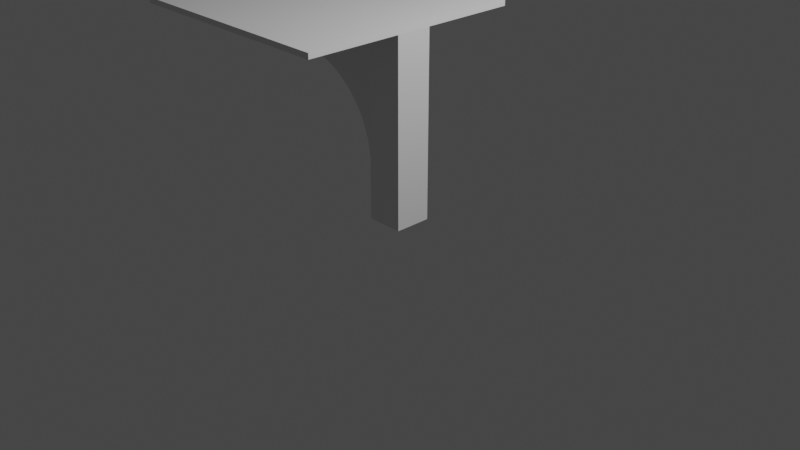 # Source: exteriorbracket.blend  (saved by Blender 3.2.14; exported with 4.5.12 LTS)
import bpy
from mathutils import Matrix  # noqa: F401  (used for matrix-valued properties, if any)

bpy.ops.wm.read_factory_settings(use_empty=True)
scene = bpy.context.scene
scene.name = 'Scene'

# ---- collections
col_collection = bpy.data.collections.new('Collection'); scene.collection.children.link(col_collection)

# ---- materials (node trees are filled in below, after node groups)
mat_material = bpy.data.materials.new('Material')
mat_material.alpha_threshold = 0.0
mat_material.use_transparent_shadow = False
mat_material.line_color = (0.0, 0.0, 0.0, 1.0)
mat_material_002 = bpy.data.materials.new('Material.002')
mat_material_002.alpha_threshold = 0.0
mat_material_002.use_transparent_shadow = False
mat_material_002.line_color = (0.0, 0.0, 0.0, 1.0)

# ---- node groups
ng_auto_smooth = bpy.data.node_groups.new('Auto Smooth', 'GeometryNodeTree')
_s = ng_auto_smooth.interface.new_socket(name='Geometry', in_out='OUTPUT', socket_type='NodeSocketGeometry')
_s = ng_auto_smooth.interface.new_socket(name='Geometry', in_out='INPUT', socket_type='NodeSocketGeometry')
_s = ng_auto_smooth.interface.new_socket(name='Angle', in_out='INPUT', socket_type='NodeSocketFloat')
_s.subtype = 'ANGLE'
_s.min_value = 0.0
_s.max_value = 3.142
ng_auto_smooth.is_modifier = True
_N = ng_auto_smooth.nodes; _L = ng_auto_smooth.links
n0 = _N.new('NodeGroupOutput'); n0.name = 'Group Output'; n0.location = (480, -100)
n1 = _N.new('NodeGroupInput'); n1.name = 'Group Input'; n1.location = (-420, -300)
n2 = _N.new('NodeGroupInput'); n2.name = 'Group Input.001'; n2.location = (-60, -100)
n3 = _N.new('GeometryNodeSetShadeSmooth'); n3.name = 'Set Shade Smooth'; n3.location = (120, -100)
n3.domain = 'EDGE'
n4 = _N.new('GeometryNodeSetShadeSmooth'); n4.name = 'Set Shade Smooth.001'; n4.location = (300, -100)
n5 = _N.new('GeometryNodeInputMeshEdgeAngle'); n5.name = 'Edge Angle'; n5.location = (-420, -220)
n6 = _N.new('GeometryNodeInputEdgeSmooth'); n6.name = 'Is Edge Smooth'; n6.location = (-60, -160)
n7 = _N.new('GeometryNodeInputShadeSmooth'); n7.name = 'Is Face Smooth'; n7.location = (-240, -340)
n8 = _N.new('FunctionNodeBooleanMath'); n8.name = 'Boolean Math'; n8.location = (-60, -220)
n9 = _N.new('FunctionNodeCompare'); n9.name = 'Compare'; n9.location = (-240, -180)
n9.operation = 'LESS_EQUAL'
_L.new(n5.outputs[0], n9.inputs[0])
_L.new(n4.outputs[0], n0.inputs[0])
_L.new(n1.outputs[1], n9.inputs[1])
_L.new(n9.outputs[0], n8.inputs[0])
_L.new(n7.outputs[0], n8.inputs[1])
_L.new(n2.outputs[0], n3.inputs[0])
_L.new(n6.outputs[0], n3.inputs[1])
_L.new(n3.outputs[0], n4.inputs[0])
_L.new(n8.outputs[0], n3.inputs[2])
n0.is_active_output = True

# ---- material node trees
mat_material.use_nodes = True; mat_material.node_tree.nodes.clear()
_N = mat_material.node_tree.nodes; _L = mat_material.node_tree.links
n0 = _N.new('ShaderNodeOutputMaterial'); n0.name = 'Material Output'; n0.location = (300, 300)
n1 = _N.new('ShaderNodeBsdfPrincipled'); n1.name = 'Principled BSDF'; n1.location = (10, 300)
n1.distribution = 'GGX'
n1.subsurface_method = 'RANDOM_WALK_SKIN'
n1.inputs[2].default_value = 0.4
n1.inputs[3].default_value = 1.45
n1.inputs[27].default_value = (0.0, 0.0, 0.0, 1.0)
n1.inputs[28].default_value = 1.0
_L.new(n1.outputs[0], n0.inputs[0])
n0.is_active_output = True
mat_material_002.use_nodes = True; mat_material_002.node_tree.nodes.clear()
_N = mat_material_002.node_tree.nodes; _L = mat_material_002.node_tree.links
n0 = _N.new('ShaderNodeOutputMaterial'); n0.name = 'Material Output'; n0.location = (300, 300)
n1 = _N.new('ShaderNodeBsdfPrincipled'); n1.name = 'Principled BSDF'; n1.location = (10, 300)
n1.distribution = 'GGX'
n1.subsurface_method = 'RANDOM_WALK_SKIN'
n1.inputs[2].default_value = 0.4
n1.inputs[3].default_value = 1.45
n1.inputs[27].default_value = (0.0, 0.0, 0.0, 1.0)
n1.inputs[28].default_value = 1.0
_L.new(n1.outputs[0], n0.inputs[0])
n0.is_active_output = True

# ---- world
world_world = bpy.data.worlds.new('World'); scene.world = world_world
world_world.use_nodes = True; world_world.node_tree.nodes.clear()
_N = world_world.node_tree.nodes; _L = world_world.node_tree.links
n0 = _N.new('ShaderNodeOutputWorld'); n0.name = 'World Output'; n0.location = (300, 300)
n1 = _N.new('ShaderNodeBackground'); n1.name = 'Background'; n1.location = (10, 300)
n1.inputs[0].default_value = (0.05088, 0.05088, 0.05088, 1.0)
_L.new(n1.outputs[0], n0.inputs[0])
n0.is_active_output = True
world_world.color = (0.05088, 0.05088, 0.05088)
world_world.use_sun_shadow = False
world_world.sun_shadow_jitter_overblur = 0.0

# ---- cameras
cam_camera = bpy.data.cameras.new('Camera')
cam_camera.clip_end = 100.0
cam_camera.ortho_scale = 7.314

# ---- lights
light_light = bpy.data.lights.new('Light', 'POINT')
light_light.transmission_factor = 0.0
light_light.energy = 1000.0
light_light.shadow_soft_size = 0.1
light_light.shadow_maximum_resolution = 0.006
light_light.use_absolute_resolution = True

# ---- meshes
me_cube = bpy.data.meshes.new('Cube')
me_cube.from_pydata([(1.0, 1.0, 1.0), (1.0, 1.0, -1.0), (1.0, -1.0, 1.0), (1.0, -1.0, -1.0), (-1.0, 1.0, -1.0), (-1.0, -1.0, -1.0), (-1.0, 1.0, 0.6001), (-1.0, -1.0, 0.6001)], [], [(3, 2, 7, 5), (5, 7, 6, 4), (4, 1, 3, 5), (1, 0, 2, 3), (4, 6, 0, 1), (0, 6, 7), (0, 7, 2)])
_uv = me_cube.uv_layers.new(name='UVMap')
_uv.uv.foreach_set('vector', [0.375, 0.75, 0.625, 0.75, 0.575, 1.0, 0.375, 1.0, 0.375, 0.0, 0.575, 0.0, 0.575, 0.25, 0.375, 0.25, 0.125, 0.5, 0.375, 0.5, 0.375, 0.75, 0.125, 0.75, 0.375, 0.5, 0.625, 0.5, 0.625, 0.75, 0.375, 0.75, 0.375, 0.25, 0.575, 0.25, 0.625, 0.5, 0.375, 0.5, 0.0, 0.0, 0.0, 0.0, 0.0, 0.0, 0.0, 0.0, 0.0, 0.0, 0.0, 0.0])
me_cube.materials.append(mat_material)
me_cube.use_mirror_vertex_groups = False
me_cube.update()
me_cube_002 = bpy.data.meshes.new('Cube.002')
me_cube_002.from_pydata([(1.0, 1.0, 1.0), (1.0, 1.0, -1.0), (1.0, -1.0, 1.0), (1.0, -1.0, -1.0), (-1.0, 1.0, -1.0), (-1.0, -1.0, -1.0), (-1.0, 1.0, 0.6001), (-1.0, -1.0, 0.6001)], [], [(3, 2, 7, 5), (5, 7, 6, 4), (4, 1, 3, 5), (1, 0, 2, 3), (4, 6, 0, 1), (0, 6, 7), (0, 7, 2)])
_uv = me_cube_002.uv_layers.new(name='UVMap')
_uv.uv.foreach_set('vector', [0.375, 0.75, 0.625, 0.75, 0.575, 1.0, 0.375, 1.0, 0.375, 0.0, 0.575, 0.0, 0.575, 0.25, 0.375, 0.25, 0.125, 0.5, 0.375, 0.5, 0.375, 0.75, 0.125, 0.75, 0.375, 0.5, 0.625, 0.5, 0.625, 0.75, 0.375, 0.75, 0.375, 0.25, 0.575, 0.25, 0.625, 0.5, 0.375, 0.5, 0.0, 0.0, 0.0, 0.0, 0.0, 0.0, 0.0, 0.0, 0.0, 0.0, 0.0, 0.0])
me_cube_002.materials.append(mat_material_002)
me_cube_002.use_mirror_vertex_groups = False
me_cube_002.update()
me_cube_003 = bpy.data.meshes.new('Cube.003')
me_cube_003.from_pydata([(-1.0, -1.0, -1.0), (-1.0, -1.0, 1.0), (-1.0, 1.0, -1.0), (-1.0, 1.0, 1.0), (1.0, -1.0, -1.0), (1.0, -1.0, 1.0), (1.0, 1.0, -1.0), (1.0, 1.0, 1.0)], [], [(0, 1, 3, 2), (2, 3, 7, 6), (6, 7, 5, 4), (4, 5, 1, 0), (2, 6, 4, 0), (7, 3, 1, 5)])
_uv = me_cube_003.uv_layers.new(name='UVMap')
_uv.uv.foreach_set('vector', [0.375, 0.0, 0.625, 0.0, 0.625, 0.25, 0.375, 0.25, 0.375, 0.25, 0.625, 0.25, 0.625, 0.5, 0.375, 0.5, 0.375, 0.5, 0.625, 0.5, 0.625, 0.75, 0.375, 0.75, 0.375, 0.75, 0.625, 0.75, 0.625, 1.0, 0.375, 1.0, 0.125, 0.5, 0.375, 0.5, 0.375, 0.75, 0.125, 0.75, 0.625, 0.5, 0.875, 0.5, 0.875, 0.75, 0.625, 0.75])
me_cube_003.update()
me_mesh = bpy.data.meshes.new('Mesh')
me_mesh.from_pydata([(1.03, 0.0, 0.0), (1.03, 0.004349, 0.0), (1.03, 0.008699, 0.0), (1.03, 0.01305, 0.0), (1.03, 0.0174, 0.0), (1.03, 0.02174, 0.0), (1.03, 0.02609, 0.0), (1.03, 0.03044, 0.0), (1.029, 0.03479, 0.0), (1.029, 0.03913, 0.0), (1.029, 0.04348, 0.0), (1.029, 0.04782, 0.0), (1.029, 0.05217, 0.0), (1.028, 0.05651, 0.0), (1.028, 0.06085, 0.0), (1.028, 0.0652, 0.0), (1.028, 0.06954, 0.0), (1.027, 0.07387, 0.0), (1.027, 0.07821, 0.0), (1.027, 0.08255, 0.0), (1.026, 0.08688, 0.0), (1.026, 0.09121, 0.0), (1.026, 0.09555, 0.0), (1.025, 0.09988, 0.0), (1.025, 0.1042, 0.0), (1.024, 0.1085, 0.0), (1.024, 0.1129, 0.0), (1.023, 0.1172, 0.0), (1.023, 0.1215, 0.0), (1.022, 0.1258, 0.0), (1.022, 0.1301, 0.0), (1.021, 0.1344, 0.0), (1.021, 0.1388, 0.0), (1.02, 0.1431, 0.0), (1.019, 0.1474, 0.0), (1.019, 0.1517, 0.0), (1.018, 0.156, 0.0), (1.017, 0.1603, 0.0), (1.017, 0.1646, 0.0), (1.016, 0.1689, 0.0), (1.015, 0.1731, 0.0), (1.015, 0.1774, 0.0), (1.014, 0.1817, 0.0), (1.013, 0.186, 0.0), (1.012, 0.1903, 0.0), (1.011, 0.1945, 0.0), (1.011, 0.1988, 0.0), (1.01, 0.2031, 0.0), (1.009, 0.2073, 0.0), (1.008, 0.2116, 0.0), (1.007, 0.2159, 0.0), (1.006, 0.2201, 0.0), (1.005, 0.2243, 0.0), (1.004, 0.2286, 0.0), (1.003, 0.2328, 0.0), (1.002, 0.2371, 0.0), (1.001, 0.2413, 0.0), (1.0, 0.2455, 0.0), (0.9993, 0.2497, 0.0), (0.9982, 0.254, 0.0), (0.9971, 0.2582, 0.0), (0.996, 0.2624, 0.0), (0.9949, 0.2666, 0.0), (0.9938, 0.2708, 0.0), (0.9926, 0.275, 0.0), (0.9914, 0.2792, 0.0), (0.9903, 0.2833, 0.0), (0.9891, 0.2875, 0.0), (0.9878, 0.2917, 0.0), (0.9866, 0.2959, 0.0), (0.9853, 0.3, 0.0), (0.9841, 0.3042, 0.0), (0.9828, 0.3083, 0.0), (0.9815, 0.3125, 0.0), (0.9801, 0.3166, 0.0), (0.9788, 0.3208, 0.0), (0.9774, 0.3249, 0.0), (0.976, 0.329, 0.0), (0.9746, 0.3331, 0.0), (0.9732, 0.3373, 0.0), (0.9718, 0.3414, 0.0), (0.9703, 0.3455, 0.0), (0.9689, 0.3496, 0.0), (0.9674, 0.3536, 0.0), (0.9659, 0.3577, 0.0), (0.9644, 0.3618, 0.0), (0.9628, 0.3659, 0.0), (0.9613, 0.3699, 0.0), (0.9597, 0.374, 0.0), (0.9581, 0.378, 0.0), (0.9565, 0.3821, 0.0), (0.9549, 0.3861, 0.0), (0.9533, 0.3901, 0.0), (0.9516, 0.3942, 0.0), (0.9499, 0.3982, 0.0), (0.9482, 0.4022, 0.0), (0.9465, 0.4062, 0.0), (0.9448, 0.4102, 0.0), (0.9431, 0.4142, 0.0), (0.9413, 0.4181, 0.0), (0.9395, 0.4221, 0.0), (0.9377, 0.4261, 0.0), (0.9359, 0.43, 0.0), (0.9341, 0.434, 0.0), (0.9323, 0.4379, 0.0), (0.9304, 0.4419, 0.0), (0.9285, 0.4458, 0.0), (0.9266, 0.4497, 0.0), (0.9247, 0.4536, 0.0), (0.9228, 0.4575, 0.0), (0.9209, 0.4614, 0.0), (0.9189, 0.4653, 0.0), (0.9169, 0.4692, 0.0), (0.915, 0.473, 0.0), (0.913, 0.4769, 0.0), (0.9109, 0.4807, 0.0), (0.9089, 0.4846, 0.0), (0.9068, 0.4884, 0.0), (0.9048, 0.4922, 0.0), (0.9027, 0.4961, 0.0), (0.9006, 0.4999, 0.0), (0.8985, 0.5037, 0.0), (0.8963, 0.5074, 0.0), (0.8942, 0.5112, 0.0), (0.892, 0.515, 0.0), (0.8898, 0.5188, 0.0), (0.8876, 0.5225, 0.0), (0.8854, 0.5263, 0.0), (0.8832, 0.53, 0.0), (0.8809, 0.5337, 0.0), (0.8787, 0.5374, 0.0), (0.8764, 0.5411, 0.0), (0.8741, 0.5448, 0.0), (0.8718, 0.5485, 0.0), (0.8695, 0.5522, 0.0), (0.8671, 0.5559, 0.0), (0.8648, 0.5595, 0.0), (0.8624, 0.5632, 0.0), (0.86, 0.5668, 0.0), (0.8576, 0.5704, 0.0), (0.8552, 0.574, 0.0), (0.8528, 0.5776, 0.0), (0.8503, 0.5812, 0.0), (0.8479, 0.5848, 0.0), (0.8454, 0.5884, 0.0), (0.8429, 0.592, 0.0), (0.8404, 0.5955, 0.0), (0.8379, 0.5991, 0.0), (0.8353, 0.6026, 0.0), (0.8328, 0.6061, 0.0), (0.8302, 0.6096, 0.0), (0.8276, 0.6131, 0.0), (0.825, 0.6166, 0.0), (0.8224, 0.6201, 0.0), (0.8198, 0.6236, 0.0), (0.8172, 0.627, 0.0), (0.8145, 0.6305, 0.0), (0.8118, 0.6339, 0.0), (0.8091, 0.6373, 0.0), (0.8064, 0.6407, 0.0), (0.8037, 0.6441, 0.0), (0.801, 0.6475, 0.0), (0.7983, 0.6509, 0.0), (0.7955, 0.6543, 0.0), (0.7927, 0.6576, 0.0), (0.79, 0.661, 0.0), (0.7872, 0.6643, 0.0), (0.7843, 0.6676, 0.0), (0.7815, 0.6709, 0.0), (0.7787, 0.6742, 0.0), (0.7758, 0.6775, 0.0), (0.773, 0.6808, 0.0), (0.7701, 0.684, 0.0), (0.7672, 0.6873, 0.0), (0.7643, 0.6905, 0.0), (0.7614, 0.6937, 0.0), (0.7584, 0.6969, 0.0), (0.7555, 0.7001, 0.0), (0.7525, 0.7033, 0.0), (0.7495, 0.7065, 0.0), (0.7465, 0.7096, 0.0), (0.7435, 0.7128, 0.0), (0.7405, 0.7159, 0.0), (0.7375, 0.719, 0.0), (0.7344, 0.7221, 0.0), (0.7314, 0.7252, 0.0), (0.7283, 0.7283, 0.0), (0.7252, 0.7314, 0.0), (0.7221, 0.7344, 0.0), (0.719, 0.7375, 0.0), (0.7159, 0.7405, 0.0), (0.7128, 0.7435, 0.0), (0.7096, 0.7465, 0.0), (0.7065, 0.7495, 0.0), (0.7033, 0.7525, 0.0), (0.7001, 0.7555, 0.0), (0.6969, 0.7584, 0.0), (0.6937, 0.7614, 0.0), (0.6905, 0.7643, 0.0), (0.6873, 0.7672, 0.0), (0.684, 0.7701, 0.0), (0.6808, 0.773, 0.0), (0.6775, 0.7758, 0.0), (0.6742, 0.7787, 0.0), (0.6709, 0.7815, 0.0), (0.6676, 0.7843, 0.0), (0.6643, 0.7872, 0.0), (0.661, 0.79, 0.0), (0.6576, 0.7927, 0.0), (0.6543, 0.7955, 0.0), (0.6509, 0.7983, 0.0), (0.6475, 0.801, 0.0), (0.6441, 0.8037, 0.0), (0.6407, 0.8064, 0.0), (0.6373, 0.8091, 0.0), (0.6339, 0.8118, 0.0), (0.6305, 0.8145, 0.0), (0.627, 0.8172, 0.0), (0.6236, 0.8198, 0.0), (0.6201, 0.8224, 0.0), (0.6166, 0.825, 0.0), (0.6131, 0.8276, 0.0), (0.6096, 0.8302, 0.0), (0.6061, 0.8328, 0.0), (0.6026, 0.8353, 0.0), (0.5991, 0.8379, 0.0), (0.5955, 0.8404, 0.0), (0.592, 0.8429, 0.0), (0.5884, 0.8454, 0.0), (0.5848, 0.8479, 0.0), (0.5812, 0.8503, 0.0), (0.5777, 0.8528, 0.0), (0.574, 0.8552, 0.0), (0.5704, 0.8576, 0.0), (0.5668, 0.86, 0.0), (0.5632, 0.8624, 0.0), (0.5595, 0.8648, 0.0), (0.5559, 0.8671, 0.0), (0.5522, 0.8695, 0.0), (0.5485, 0.8718, 0.0), (0.5448, 0.8741, 0.0), (0.5411, 0.8764, 0.0), (0.5374, 0.8787, 0.0), (0.5337, 0.8809, 0.0), (0.53, 0.8832, 0.0), (0.5263, 0.8854, 0.0), (0.5225, 0.8876, 0.0), (0.5188, 0.8898, 0.0), (0.515, 0.892, 0.0), (0.5112, 0.8942, 0.0), (0.5074, 0.8963, 0.0), (0.5037, 0.8985, 0.0), (0.4999, 0.9006, 0.0), (0.4961, 0.9027, 0.0), (0.4922, 0.9048, 0.0), (0.4884, 0.9068, 0.0), (0.4846, 0.9089, 0.0), (0.4807, 0.9109, 0.0), (0.4769, 0.913, 0.0), (0.473, 0.915, 0.0), (0.4692, 0.9169, 0.0), (0.4653, 0.9189, 0.0), (0.4614, 0.9209, 0.0), (0.4575, 0.9228, 0.0), (0.4536, 0.9247, 0.0), (0.4497, 0.9266, 0.0), (0.4458, 0.9285, 0.0), (0.4419, 0.9304, 0.0), (0.4379, 0.9323, 0.0), (0.434, 0.9341, 0.0), (0.43, 0.9359, 0.0), (0.4261, 0.9377, 0.0), (0.4221, 0.9395, 0.0), (0.4181, 0.9413, 0.0), (0.4142, 0.9431, 0.0), (0.4102, 0.9448, 0.0), (0.4062, 0.9465, 0.0), (0.4022, 0.9482, 0.0), (0.3982, 0.9499, 0.0), (0.3942, 0.9516, 0.0), (0.3901, 0.9533, 0.0), (0.3861, 0.9549, 0.0), (0.3821, 0.9565, 0.0), (0.378, 0.9581, 0.0), (0.374, 0.9597, 0.0), (0.3699, 0.9613, 0.0), (0.3659, 0.9628, 0.0), (0.3618, 0.9644, 0.0), (0.3577, 0.9659, 0.0), (0.3536, 0.9674, 0.0), (0.3496, 0.9689, 0.0), (0.3455, 0.9703, 0.0), (0.3414, 0.9718, 0.0), (0.3373, 0.9732, 0.0), (0.3331, 0.9746, 0.0), (0.329, 0.976, 0.0), (0.3249, 0.9774, 0.0), (0.3208, 0.9788, 0.0), (0.3166, 0.9801, 0.0), (0.3125, 0.9815, 0.0), (0.3083, 0.9828, 0.0), (0.3042, 0.9841, 0.0), (0.3, 0.9853, 0.0), (0.2959, 0.9866, 0.0), (0.2917, 0.9878, 0.0), (0.2875, 0.9891, 0.0), (0.2833, 0.9903, 0.0), (0.2792, 0.9914, 0.0), (0.275, 0.9926, 0.0), (0.2708, 0.9938, 0.0), (0.2666, 0.9949, 0.0), (0.2624, 0.996, 0.0), (0.2582, 0.9971, 0.0), (0.254, 0.9982, 0.0), (0.2497, 0.9993, 0.0), (0.2455, 1.0, 0.0), (0.2413, 1.001, 0.0), (0.2371, 1.002, 0.0), (0.2328, 1.003, 0.0), (0.2286, 1.004, 0.0), (0.2243, 1.005, 0.0), (0.2201, 1.006, 0.0), (0.2159, 1.007, 0.0), (0.2116, 1.008, 0.0), (0.2073, 1.009, 0.0), (0.2031, 1.01, 0.0), (0.1988, 1.011, 0.0), (0.1945, 1.011, 0.0), (0.1903, 1.012, 0.0), (0.186, 1.013, 0.0), (0.1817, 1.014, 0.0), (0.1774, 1.015, 0.0), (0.1731, 1.015, 0.0), (0.1689, 1.016, 0.0), (0.1646, 1.017, 0.0), (0.1603, 1.017, 0.0), (0.156, 1.018, 0.0), (0.1517, 1.019, 0.0), (0.1474, 1.019, 0.0), (0.1431, 1.02, 0.0), (0.1388, 1.021, 0.0), (0.1344, 1.021, 0.0), (0.1301, 1.022, 0.0), (0.1258, 1.022, 0.0), (0.1215, 1.023, 0.0), (0.1172, 1.023, 0.0), (0.1129, 1.024, 0.0), (0.1085, 1.024, 0.0), (0.1042, 1.025, 0.0), (0.09988, 1.025, 0.0), (0.09555, 1.026, 0.0), (0.09121, 1.026, 0.0), (0.08688, 1.026, 0.0), (0.08255, 1.027, 0.0), (0.07821, 1.027, 0.0), (0.07387, 1.027, 0.0), (0.06954, 1.028, 0.0), (0.0652, 1.028, 0.0), (0.06085, 1.028, 0.0), (0.05651, 1.028, 0.0), (0.05217, 1.029, 0.0), (0.04782, 1.029, 0.0), (0.04348, 1.029, 0.0), (0.03913, 1.029, 0.0), (0.03479, 1.029, 0.0), (0.03044, 1.03, 0.0), (0.02609, 1.03, 0.0), (0.02174, 1.03, 0.0), (0.0174, 1.03, 0.0), (0.01305, 1.03, 0.0), (0.008699, 1.03, 0.0), (0.004349, 1.03, 0.0), (6.307e-17, 1.03, 0.0), (1.03, 3.207e-08, 0.1968), (1.03, 0.004349, 0.1968), (1.03, 0.008699, 0.1968), (1.03, 0.01305, 0.1968), (1.03, 0.0174, 0.1968), (1.03, 0.02174, 0.1968), (1.03, 0.02609, 0.1968), (1.03, 0.03044, 0.1968), (1.029, 0.03479, 0.1968), (1.029, 0.03913, 0.1968), (1.029, 0.04348, 0.1968), (1.029, 0.04782, 0.1968), (1.029, 0.05217, 0.1968), (1.028, 0.05651, 0.1968), (1.028, 0.06085, 0.1968), (1.028, 0.0652, 0.1968), (1.028, 0.06954, 0.1968), (1.027, 0.07387, 0.1968), (1.027, 0.07821, 0.1968), (1.027, 0.08255, 0.1968), (1.026, 0.08688, 0.1968), (1.026, 0.09121, 0.1968), (1.026, 0.09555, 0.1968), (1.025, 0.09988, 0.1968), (1.025, 0.1042, 0.1968), (1.024, 0.1085, 0.1968), (1.024, 0.1129, 0.1968), (1.023, 0.1172, 0.1968), (1.023, 0.1215, 0.1968), (1.022, 0.1258, 0.1968), (1.022, 0.1301, 0.1968), (1.021, 0.1344, 0.1968), (1.021, 0.1388, 0.1968), (1.02, 0.1431, 0.1968), (1.019, 0.1474, 0.1968), (1.019, 0.1517, 0.1968), (1.018, 0.156, 0.1968), (1.017, 0.1603, 0.1968), (1.017, 0.1646, 0.1968), (1.016, 0.1689, 0.1968), (1.015, 0.1731, 0.1968), (1.015, 0.1774, 0.1968), (1.014, 0.1817, 0.1968), (1.013, 0.186, 0.1968), (1.012, 0.1903, 0.1968), (1.011, 0.1945, 0.1968), (1.011, 0.1988, 0.1968), (1.01, 0.2031, 0.1968), (1.009, 0.2073, 0.1968), (1.008, 0.2116, 0.1968), (1.007, 0.2159, 0.1968), (1.006, 0.2201, 0.1968), (1.005, 0.2243, 0.1968), (1.004, 0.2286, 0.1968), (1.003, 0.2328, 0.1968), (1.002, 0.2371, 0.1968), (1.001, 0.2413, 0.1968), (1.0, 0.2455, 0.1968), (0.9993, 0.2497, 0.1968), (0.9982, 0.254, 0.1968), (0.9971, 0.2582, 0.1968), (0.996, 0.2624, 0.1968), (0.9949, 0.2666, 0.1968), (0.9938, 0.2708, 0.1968), (0.9926, 0.275, 0.1968), (0.9914, 0.2792, 0.1968), (0.9903, 0.2833, 0.1968), (0.9891, 0.2875, 0.1968), (0.9878, 0.2917, 0.1968), (0.9866, 0.2959, 0.1968), (0.9853, 0.3, 0.1968), (0.9841, 0.3042, 0.1968), (0.9828, 0.3083, 0.1968), (0.9815, 0.3125, 0.1968), (0.9801, 0.3166, 0.1968), (0.9788, 0.3208, 0.1968), (0.9774, 0.3249, 0.1968), (0.976, 0.329, 0.1968), (0.9746, 0.3331, 0.1968), (0.9732, 0.3373, 0.1968), (0.9718, 0.3414, 0.1968), (0.9703, 0.3455, 0.1968), (0.9689, 0.3496, 0.1968), (0.9674, 0.3536, 0.1968), (0.9659, 0.3577, 0.1968), (0.9644, 0.3618, 0.1968), (0.9628, 0.3659, 0.1968), (0.9613, 0.3699, 0.1968), (0.9597, 0.374, 0.1968), (0.9581, 0.378, 0.1968), (0.9565, 0.3821, 0.1968), (0.9549, 0.3861, 0.1968), (0.9533, 0.3901, 0.1968), (0.9516, 0.3942, 0.1968), (0.9499, 0.3982, 0.1968), (0.9482, 0.4022, 0.1968), (0.9465, 0.4062, 0.1968), (0.9448, 0.4102, 0.1968), (0.9431, 0.4142, 0.1968), (0.9413, 0.4181, 0.1968), (0.9395, 0.4221, 0.1968), (0.9377, 0.4261, 0.1968), (0.9359, 0.43, 0.1968), (0.9341, 0.434, 0.1968), (0.9323, 0.4379, 0.1968), (0.9304, 0.4419, 0.1968), (0.9285, 0.4458, 0.1968), (0.9266, 0.4497, 0.1968), (0.9247, 0.4536, 0.1968), (0.9228, 0.4575, 0.1968), (0.9209, 0.4614, 0.1968), (0.9189, 0.4653, 0.1968), (0.9169, 0.4692, 0.1968), (0.915, 0.473, 0.1968), (0.913, 0.4769, 0.1968), (0.9109, 0.4807, 0.1968), (0.9089, 0.4846, 0.1968), (0.9068, 0.4884, 0.1968), (0.9048, 0.4922, 0.1968), (0.9027, 0.4961, 0.1968), (0.9006, 0.4999, 0.1968), (0.8985, 0.5037, 0.1968), (0.8963, 0.5074, 0.1968), (0.8942, 0.5112, 0.1968), (0.892, 0.515, 0.1968), (0.8898, 0.5188, 0.1968), (0.8876, 0.5225, 0.1968), (0.8854, 0.5263, 0.1968), (0.8832, 0.53, 0.1968), (0.8809, 0.5337, 0.1968), (0.8787, 0.5374, 0.1968), (0.8764, 0.5411, 0.1968), (0.8741, 0.5448, 0.1968), (0.8718, 0.5485, 0.1968), (0.8695, 0.5522, 0.1968), (0.8671, 0.5559, 0.1968), (0.8648, 0.5595, 0.1968), (0.8624, 0.5632, 0.1968), (0.86, 0.5668, 0.1968), (0.8576, 0.5704, 0.1968), (0.8552, 0.574, 0.1968), (0.8528, 0.5776, 0.1968), (0.8503, 0.5812, 0.1968), (0.8479, 0.5848, 0.1968), (0.8454, 0.5884, 0.1968), (0.8429, 0.592, 0.1968), (0.8404, 0.5955, 0.1968), (0.8379, 0.5991, 0.1968), (0.8353, 0.6026, 0.1968), (0.8328, 0.6061, 0.1968), (0.8302, 0.6096, 0.1968), (0.8276, 0.6131, 0.1968), (0.825, 0.6166, 0.1968), (0.8224, 0.6201, 0.1968), (0.8198, 0.6236, 0.1968), (0.8172, 0.627, 0.1968), (0.8145, 0.6305, 0.1968), (0.8118, 0.6339, 0.1968), (0.8091, 0.6373, 0.1968), (0.8064, 0.6407, 0.1968), (0.8037, 0.6441, 0.1968), (0.801, 0.6475, 0.1968), (0.7983, 0.6509, 0.1968), (0.7955, 0.6543, 0.1968), (0.7927, 0.6576, 0.1968), (0.79, 0.661, 0.1968), (0.7872, 0.6643, 0.1968), (0.7843, 0.6676, 0.1968), (0.7815, 0.6709, 0.1968), (0.7787, 0.6742, 0.1968), (0.7758, 0.6775, 0.1968), (0.773, 0.6808, 0.1968), (0.7701, 0.684, 0.1968), (0.7672, 0.6873, 0.1968), (0.7643, 0.6905, 0.1968), (0.7614, 0.6937, 0.1968), (0.7584, 0.6969, 0.1968), (0.7555, 0.7001, 0.1968), (0.7525, 0.7033, 0.1968), (0.7495, 0.7065, 0.1968), (0.7465, 0.7096, 0.1968), (0.7435, 0.7128, 0.1968), (0.7405, 0.7159, 0.1968), (0.7375, 0.719, 0.1968), (0.7344, 0.7221, 0.1968), (0.7314, 0.7252, 0.1968), (0.7283, 0.7283, 0.1968), (0.7252, 0.7314, 0.1968), (0.7221, 0.7344, 0.1968), (0.719, 0.7375, 0.1968), (0.7159, 0.7405, 0.1968), (0.7128, 0.7435, 0.1968), (0.7096, 0.7465, 0.1968), (0.7065, 0.7495, 0.1968), (0.7033, 0.7525, 0.1968), (0.7001, 0.7555, 0.1968), (0.6969, 0.7584, 0.1968), (0.6937, 0.7614, 0.1968), (0.6905, 0.7643, 0.1968), (0.6873, 0.7672, 0.1968), (0.684, 0.7701, 0.1968), (0.6808, 0.773, 0.1968), (0.6775, 0.7758, 0.1968), (0.6742, 0.7787, 0.1968), (0.6709, 0.7815, 0.1968), (0.6676, 0.7843, 0.1968), (0.6643, 0.7872, 0.1968), (0.661, 0.79, 0.1968), (0.6576, 0.7927, 0.1968), (0.6543, 0.7955, 0.1968), (0.6509, 0.7983, 0.1968), (0.6475, 0.801, 0.1968), (0.6441, 0.8037, 0.1968), (0.6407, 0.8064, 0.1968), (0.6373, 0.8091, 0.1968), (0.6339, 0.8118, 0.1968), (0.6305, 0.8145, 0.1968), (0.627, 0.8172, 0.1968), (0.6236, 0.8198, 0.1968), (0.6201, 0.8224, 0.1968), (0.6166, 0.825, 0.1968), (0.6131, 0.8276, 0.1968), (0.6096, 0.8302, 0.1968), (0.6061, 0.8328, 0.1968), (0.6026, 0.8353, 0.1968), (0.5991, 0.8379, 0.1968), (0.5955, 0.8404, 0.1968), (0.592, 0.8429, 0.1968), (0.5884, 0.8454, 0.1968), (0.5848, 0.8479, 0.1968), (0.5812, 0.8503, 0.1968), (0.5777, 0.8528, 0.1968), (0.574, 0.8552, 0.1968), (0.5704, 0.8576, 0.1968), (0.5668, 0.86, 0.1968), (0.5632, 0.8624, 0.1968), (0.5595, 0.8648, 0.1968), (0.5559, 0.8671, 0.1968), (0.5522, 0.8695, 0.1968), (0.5485, 0.8718, 0.1968), (0.5448, 0.8741, 0.1968), (0.5411, 0.8764, 0.1968), (0.5374, 0.8787, 0.1968), (0.5337, 0.8809, 0.1968), (0.53, 0.8832, 0.1968), (0.5263, 0.8854, 0.1968), (0.5225, 0.8876, 0.1968), (0.5188, 0.8898, 0.1968), (0.515, 0.892, 0.1968), (0.5112, 0.8942, 0.1968), (0.5074, 0.8963, 0.1968), (0.5037, 0.8985, 0.1968), (0.4999, 0.9006, 0.1968), (0.4961, 0.9027, 0.1968), (0.4922, 0.9048, 0.1968), (0.4884, 0.9068, 0.1968), (0.4846, 0.9089, 0.1968), (0.4807, 0.9109, 0.1968), (0.4769, 0.913, 0.1968), (0.473, 0.915, 0.1968), (0.4692, 0.9169, 0.1968), (0.4653, 0.9189, 0.1968), (0.4614, 0.9209, 0.1968), (0.4575, 0.9228, 0.1968), (0.4536, 0.9247, 0.1968), (0.4497, 0.9266, 0.1968), (0.4458, 0.9285, 0.1968), (0.4419, 0.9304, 0.1968), (0.4379, 0.9323, 0.1968), (0.434, 0.9341, 0.1968), (0.43, 0.9359, 0.1968), (0.4261, 0.9377, 0.1968), (0.4221, 0.9395, 0.1968), (0.4181, 0.9413, 0.1968), (0.4142, 0.9431, 0.1968), (0.4102, 0.9448, 0.1968), (0.4062, 0.9465, 0.1968), (0.4022, 0.9482, 0.1968), (0.3982, 0.9499, 0.1968), (0.3942, 0.9516, 0.1968), (0.3901, 0.9533, 0.1968), (0.3861, 0.9549, 0.1968), (0.3821, 0.9565, 0.1968), (0.378, 0.9581, 0.1968), (0.374, 0.9597, 0.1968), (0.3699, 0.9613, 0.1968), (0.3659, 0.9628, 0.1968), (0.3618, 0.9644, 0.1968), (0.3577, 0.9659, 0.1968), (0.3536, 0.9674, 0.1968), (0.3496, 0.9689, 0.1968), (0.3455, 0.9703, 0.1968), (0.3414, 0.9718, 0.1968), (0.3373, 0.9732, 0.1968), (0.3331, 0.9746, 0.1968), (0.329, 0.976, 0.1968), (0.3249, 0.9774, 0.1968), (0.3208, 0.9788, 0.1968), (0.3166, 0.9801, 0.1968), (0.3125, 0.9815, 0.1968), (0.3083, 0.9828, 0.1968), (0.3042, 0.9841, 0.1968), (0.3, 0.9853, 0.1968), (0.2959, 0.9866, 0.1968), (0.2917, 0.9878, 0.1968), (0.2875, 0.9891, 0.1968), (0.2833, 0.9903, 0.1968), (0.2792, 0.9914, 0.1968), (0.275, 0.9926, 0.1968), (0.2708, 0.9938, 0.1968), (0.2666, 0.9949, 0.1968), (0.2624, 0.996, 0.1968), (0.2582, 0.9971, 0.1968), (0.254, 0.9982, 0.1968), (0.2497, 0.9993, 0.1968), (0.2455, 1.0, 0.1968), (0.2413, 1.001, 0.1968), (0.2371, 1.002, 0.1968), (0.2328, 1.003, 0.1968), (0.2286, 1.004, 0.1968), (0.2243, 1.005, 0.1968), (0.2201, 1.006, 0.1968), (0.2159, 1.007, 0.1968), (0.2116, 1.008, 0.1968), (0.2073, 1.009, 0.1968), (0.2031, 1.01, 0.1968), (0.1988, 1.011, 0.1968), (0.1945, 1.011, 0.1968), (0.1903, 1.012, 0.1968), (0.186, 1.013, 0.1968), (0.1817, 1.014, 0.1968), (0.1774, 1.015, 0.1968), (0.1731, 1.015, 0.1968), (0.1689, 1.016, 0.1968), (0.1646, 1.017, 0.1968), (0.1603, 1.017, 0.1968), (0.156, 1.018, 0.1968), (0.1517, 1.019, 0.1968), (0.1474, 1.019, 0.1968), (0.1431, 1.02, 0.1968), (0.1388, 1.021, 0.1968), (0.1344, 1.021, 0.1968), (0.1301, 1.022, 0.1968), (0.1258, 1.022, 0.1968), (0.1215, 1.023, 0.1968), (0.1172, 1.023, 0.1968), (0.1129, 1.024, 0.1968), (0.1085, 1.024, 0.1968), (0.1042, 1.025, 0.1968), (0.09988, 1.025, 0.1968), (0.09555, 1.026, 0.1968), (0.09121, 1.026, 0.1968), (0.08688, 1.026, 0.1968), (0.08255, 1.027, 0.1968), (0.07821, 1.027, 0.1968), (0.07387, 1.027, 0.1968), (0.06954, 1.028, 0.1968), (0.0652, 1.028, 0.1968), (0.06085, 1.028, 0.1968), (0.05651, 1.028, 0.1968), (0.05217, 1.029, 0.1968), (0.04782, 1.029, 0.1968), (0.04348, 1.029, 0.1968), (0.03913, 1.029, 0.1968), (0.03479, 1.029, 0.1968), (0.03044, 1.03, 0.1968), (0.02609, 1.03, 0.1968), (0.02174, 1.03, 0.1968), (0.0174, 1.03, 0.1968), (0.01305, 1.03, 0.1968), (0.008699, 1.03, 0.1968), (0.004349, 1.03, 0.1968), (6.307e-17, 1.03, 0.1968), (1.03, -3.213e-08, -0.1972), (1.03, 0.004349, -0.1972), (1.03, 0.008699, -0.1972), (1.03, 0.01305, -0.1972), (1.03, 0.0174, -0.1972), (1.03, 0.02174, -0.1972), (1.03, 0.02609, -0.1972), (1.03, 0.03044, -0.1972), (1.029, 0.03479, -0.1972), (1.029, 0.03913, -0.1972), (1.029, 0.04348, -0.1972), (1.029, 0.04782, -0.1972), (1.029, 0.05217, -0.1972), (1.028, 0.05651, -0.1972), (1.028, 0.06085, -0.1972), (1.028, 0.0652, -0.1972), (1.028, 0.06954, -0.1972), (1.027, 0.07387, -0.1972), (1.027, 0.07821, -0.1972), (1.027, 0.08255, -0.1972), (1.026, 0.08688, -0.1972), (1.026, 0.09121, -0.1972), (1.026, 0.09555, -0.1972), (1.025, 0.09988, -0.1972), (1.025, 0.1042, -0.1972), (1.024, 0.1085, -0.1972), (1.024, 0.1129, -0.1972), (1.023, 0.1172, -0.1972), (1.023, 0.1215, -0.1972), (1.022, 0.1258, -0.1972), (1.022, 0.1301, -0.1972), (1.021, 0.1344, -0.1972), (1.021, 0.1388, -0.1972), (1.02, 0.1431, -0.1972), (1.019, 0.1474, -0.1972), (1.019, 0.1517, -0.1972), (1.018, 0.156, -0.1972), (1.017, 0.1603, -0.1972), (1.017, 0.1646, -0.1972), (1.016, 0.1689, -0.1972), (1.015, 0.1731, -0.1972), (1.015, 0.1774, -0.1972), (1.014, 0.1817, -0.1972), (1.013, 0.186, -0.1972), (1.012, 0.1903, -0.1972), (1.011, 0.1945, -0.1972), (1.011, 0.1988, -0.1972), (1.01, 0.2031, -0.1972), (1.009, 0.2073, -0.1972), (1.008, 0.2116, -0.1972), (1.007, 0.2159, -0.1972), (1.006, 0.2201, -0.1972), (1.005, 0.2243, -0.1972), (1.004, 0.2286, -0.1972), (1.003, 0.2328, -0.1972), (1.002, 0.2371, -0.1972), (1.001, 0.2413, -0.1972), (1.0, 0.2455, -0.1972), (0.9993, 0.2497, -0.1972), (0.9982, 0.254, -0.1972), (0.9971, 0.2582, -0.1972), (0.996, 0.2624, -0.1972), (0.9949, 0.2666, -0.1972), (0.9938, 0.2708, -0.1972), (0.9926, 0.275, -0.1972), (0.9914, 0.2792, -0.1972), (0.9903, 0.2833, -0.1972), (0.9891, 0.2875, -0.1972), (0.9878, 0.2917, -0.1972), (0.9866, 0.2959, -0.1972), (0.9853, 0.3, -0.1972), (0.9841, 0.3042, -0.1972), (0.9828, 0.3083, -0.1972), (0.9815, 0.3125, -0.1972), (0.9801, 0.3166, -0.1972), (0.9788, 0.3208, -0.1972), (0.9774, 0.3249, -0.1972), (0.976, 0.329, -0.1972), (0.9746, 0.3331, -0.1972), (0.9732, 0.3373, -0.1972), (0.9718, 0.3414, -0.1972), (0.9703, 0.3455, -0.1972), (0.9689, 0.3496, -0.1972), (0.9674, 0.3536, -0.1972), (0.9659, 0.3577, -0.1972), (0.9644, 0.3618, -0.1972), (0.9628, 0.3659, -0.1972), (0.9613, 0.3699, -0.1972), (0.9597, 0.374, -0.1972), (0.9581, 0.378, -0.1972), (0.9565, 0.3821, -0.1972), (0.9549, 0.3861, -0.1972), (0.9533, 0.3901, -0.1972), (0.9516, 0.3942, -0.1972), (0.9499, 0.3982, -0.1972), (0.9482, 0.4022, -0.1972), (0.9465, 0.4062, -0.1972), (0.9448, 0.4102, -0.1972), (0.9431, 0.4142, -0.1972), (0.9413, 0.4181, -0.1972), (0.9395, 0.4221, -0.1972), (0.9377, 0.4261, -0.1972), (0.9359, 0.43, -0.1972), (0.9341, 0.434, -0.1972), (0.9323, 0.4379, -0.1972), (0.9304, 0.4419, -0.1972), (0.9285, 0.4458, -0.1972), (0.9266, 0.4497, -0.1972), (0.9247, 0.4536, -0.1972), (0.9228, 0.4575, -0.1972), (0.9209, 0.4614, -0.1972), (0.9189, 0.4653, -0.1972), (0.9169, 0.4692, -0.1972), (0.915, 0.473, -0.1972), (0.913, 0.4769, -0.1972), (0.9109, 0.4807, -0.1972), (0.9089, 0.4846, -0.1972), (0.9068, 0.4884, -0.1972), (0.9048, 0.4922, -0.1972), (0.9027, 0.4961, -0.1972), (0.9006, 0.4999, -0.1972), (0.8985, 0.5037, -0.1972), (0.8963, 0.5074, -0.1972), (0.8942, 0.5112, -0.1972), (0.892, 0.515, -0.1972), (0.8898, 0.5188, -0.1972), (0.8876, 0.5225, -0.1972), (0.8854, 0.5263, -0.1972), (0.8832, 0.53, -0.1972), (0.8809, 0.5337, -0.1972), (0.8787, 0.5374, -0.1972), (0.8764, 0.5411, -0.1972), (0.8741, 0.5448, -0.1972), (0.8718, 0.5485, -0.1972), (0.8695, 0.5522, -0.1972), (0.8671, 0.5559, -0.1972), (0.8648, 0.5595, -0.1972), (0.8624, 0.5632, -0.1972), (0.86, 0.5668, -0.1972), (0.8576, 0.5704, -0.1972), (0.8552, 0.574, -0.1972), (0.8528, 0.5776, -0.1972), (0.8503, 0.5812, -0.1972), (0.8479, 0.5848, -0.1972), (0.8454, 0.5884, -0.1972), (0.8429, 0.592, -0.1972), (0.8404, 0.5955, -0.1972), (0.8379, 0.5991, -0.1972), (0.8353, 0.6026, -0.1972), (0.8328, 0.6061, -0.1972), (0.8302, 0.6096, -0.1972), (0.8276, 0.6131, -0.1972), (0.825, 0.6166, -0.1972), (0.8224, 0.6201, -0.1972), (0.8198, 0.6236, -0.1972), (0.8172, 0.627, -0.1972), (0.8145, 0.6305, -0.1972), (0.8118, 0.6339, -0.1972), (0.8091, 0.6373, -0.1972), (0.8064, 0.6407, -0.1972), (0.8037, 0.6441, -0.1972), (0.801, 0.6475, -0.1972), (0.7983, 0.6509, -0.1972), (0.7955, 0.6543, -0.1972), (0.7927, 0.6576, -0.1972), (0.79, 0.661, -0.1972), (0.7872, 0.6643, -0.1972), (0.7843, 0.6676, -0.1972), (0.7815, 0.6709, -0.1972), (0.7787, 0.6742, -0.1972), (0.7758, 0.6775, -0.1972), (0.773, 0.6808, -0.1972), (0.7701, 0.684, -0.1972), (0.7672, 0.6873, -0.1972), (0.7643, 0.6905, -0.1972), (0.7614, 0.6937, -0.1972), (0.7584, 0.6969, -0.1972), (0.7555, 0.7001, -0.1972), (0.7525, 0.7033, -0.1972), (0.7495, 0.7065, -0.1972), (0.7465, 0.7096, -0.1972), (0.7435, 0.7128, -0.1972), (0.7405, 0.7159, -0.1972), (0.7375, 0.719, -0.1972), (0.7344, 0.7221, -0.1972), (0.7314, 0.7252, -0.1972), (0.7283, 0.7283, -0.1972), (0.7252, 0.7314, -0.1972), (0.7221, 0.7344, -0.1972), (0.719, 0.7375, -0.1972), (0.7159, 0.7405, -0.1972), (0.7128, 0.7435, -0.1972), (0.7096, 0.7465, -0.1972), (0.7065, 0.7495, -0.1972), (0.7033, 0.7525, -0.1972), (0.7001, 0.7555, -0.1972), (0.6969, 0.7584, -0.1972), (0.6937, 0.7614, -0.1972), (0.6905, 0.7643, -0.1972), (0.6873, 0.7672, -0.1972), (0.684, 0.7701, -0.1972), (0.6808, 0.773, -0.1972), (0.6775, 0.7758, -0.1972), (0.6742, 0.7787, -0.1972), (0.6709, 0.7815, -0.1972), (0.6676, 0.7843, -0.1972), (0.6643, 0.7872, -0.1972), (0.661, 0.79, -0.1972), (0.6576, 0.7927, -0.1972), (0.6543, 0.7955, -0.1972), (0.6509, 0.7983, -0.1972), (0.6475, 0.801, -0.1972), (0.6441, 0.8037, -0.1972), (0.6407, 0.8064, -0.1972), (0.6373, 0.8091, -0.1972), (0.6339, 0.8118, -0.1972), (0.6305, 0.8145, -0.1972), (0.627, 0.8172, -0.1972), (0.6236, 0.8198, -0.1972), (0.6201, 0.8224, -0.1972), (0.6166, 0.825, -0.1972), (0.6131, 0.8276, -0.1972), (0.6096, 0.8302, -0.1972), (0.6061, 0.8328, -0.1972), (0.6026, 0.8353, -0.1972), (0.5991, 0.8379, -0.1972), (0.5955, 0.8404, -0.1972), (0.592, 0.8429, -0.1972), (0.5884, 0.8454, -0.1972), (0.5848, 0.8479, -0.1972), (0.5812, 0.8503, -0.1972), (0.5777, 0.8528, -0.1972), (0.574, 0.8552, -0.1972), (0.5704, 0.8576, -0.1972), (0.5668, 0.86, -0.1972), (0.5632, 0.8624, -0.1972), (0.5595, 0.8648, -0.1972), (0.5559, 0.8671, -0.1972), (0.5522, 0.8695, -0.1972), (0.5485, 0.8718, -0.1972), (0.5448, 0.8741, -0.1972), (0.5411, 0.8764, -0.1972), (0.5374, 0.8787, -0.1972), (0.5337, 0.8809, -0.1972), (0.53, 0.8832, -0.1972), (0.5263, 0.8854, -0.1972), (0.5225, 0.8876, -0.1972), (0.5188, 0.8898, -0.1972), (0.515, 0.892, -0.1972), (0.5112, 0.8942, -0.1972), (0.5074, 0.8963, -0.1972), (0.5037, 0.8985, -0.1972), (0.4999, 0.9006, -0.1972), (0.4961, 0.9027, -0.1972), (0.4922, 0.9048, -0.1972), (0.4884, 0.9068, -0.1972), (0.4846, 0.9089, -0.1972), (0.4807, 0.9109, -0.1972), (0.4769, 0.913, -0.1972), (0.473, 0.915, -0.1972), (0.4692, 0.9169, -0.1972), (0.4653, 0.9189, -0.1972), (0.4614, 0.9209, -0.1972), (0.4575, 0.9228, -0.1972), (0.4536, 0.9247, -0.1972), (0.4497, 0.9266, -0.1972), (0.4458, 0.9285, -0.1972), (0.4419, 0.9304, -0.1972), (0.4379, 0.9323, -0.1972), (0.434, 0.9341, -0.1972), (0.43, 0.9359, -0.1972), (0.4261, 0.9377, -0.1972), (0.4221, 0.9395, -0.1972), (0.4181, 0.9413, -0.1972), (0.4142, 0.9431, -0.1972), (0.4102, 0.9448, -0.1972), (0.4062, 0.9465, -0.1972), (0.4022, 0.9482, -0.1972), (0.3982, 0.9499, -0.1972), (0.3942, 0.9516, -0.1972), (0.3901, 0.9533, -0.1972), (0.3861, 0.9549, -0.1972), (0.3821, 0.9565, -0.1972), (0.378, 0.9581, -0.1972), (0.374, 0.9597, -0.1972), (0.3699, 0.9613, -0.1972), (0.3659, 0.9628, -0.1972), (0.3618, 0.9644, -0.1972), (0.3577, 0.9659, -0.1972), (0.3536, 0.9674, -0.1972), (0.3496, 0.9689, -0.1972), (0.3455, 0.9703, -0.1972), (0.3414, 0.9718, -0.1972), (0.3373, 0.9732, -0.1972), (0.3331, 0.9746, -0.1972), (0.329, 0.976, -0.1972), (0.3249, 0.9774, -0.1972), (0.3208, 0.9788, -0.1972), (0.3166, 0.9801, -0.1972), (0.3125, 0.9815, -0.1972), (0.3083, 0.9828, -0.1972), (0.3042, 0.9841, -0.1972), (0.3, 0.9853, -0.1972), (0.2959, 0.9866, -0.1972), (0.2917, 0.9878, -0.1972), (0.2875, 0.9891, -0.1972), (0.2833, 0.9903, -0.1972), (0.2792, 0.9914, -0.1972), (0.275, 0.9926, -0.1972), (0.2708, 0.9938, -0.1972), (0.2666, 0.9949, -0.1972), (0.2624, 0.996, -0.1972), (0.2582, 0.9971, -0.1972), (0.254, 0.9982, -0.1972), (0.2497, 0.9993, -0.1972), (0.2455, 1.0, -0.1972), (0.2413, 1.001, -0.1972), (0.2371, 1.002, -0.1972), (0.2328, 1.003, -0.1972), (0.2286, 1.004, -0.1972), (0.2243, 1.005, -0.1972), (0.2201, 1.006, -0.1972), (0.2159, 1.007, -0.1972), (0.2116, 1.008, -0.1972), (0.2073, 1.009, -0.1972), (0.2031, 1.01, -0.1972), (0.1988, 1.011, -0.1972), (0.1945, 1.011, -0.1972), (0.1903, 1.012, -0.1972), (0.186, 1.013, -0.1972), (0.1817, 1.014, -0.1972), (0.1774, 1.015, -0.1972), (0.1731, 1.015, -0.1972), (0.1689, 1.016, -0.1972), (0.1646, 1.017, -0.1972), (0.1603, 1.017, -0.1972), (0.156, 1.018, -0.1972), (0.1517, 1.019, -0.1972), (0.1474, 1.019, -0.1972), (0.1431, 1.02, -0.1972), (0.1388, 1.021, -0.1972), (0.1344, 1.021, -0.1972), (0.1301, 1.022, -0.1972), (0.1258, 1.022, -0.1972), (0.1215, 1.023, -0.1972), (0.1172, 1.023, -0.1972), (0.1129, 1.024, -0.1972), (0.1085, 1.024, -0.1972), (0.1042, 1.025, -0.1972), (0.09988, 1.025, -0.1972), (0.09555, 1.026, -0.1972), (0.09121, 1.026, -0.1972), (0.08688, 1.026, -0.1972), (0.08255, 1.027, -0.1972), (0.07821, 1.027, -0.1972), (0.07387, 1.027, -0.1972), (0.06954, 1.028, -0.1972), (0.0652, 1.028, -0.1972), (0.06085, 1.028, -0.1972), (0.05651, 1.028, -0.1972), (0.05217, 1.029, -0.1972), (0.04782, 1.029, -0.1972), (0.04348, 1.029, -0.1972), (0.03913, 1.029, -0.1972), (0.03479, 1.029, -0.1972), (0.03044, 1.03, -0.1972), (0.02609, 1.03, -0.1972), (0.02174, 1.03, -0.1972), (0.0174, 1.03, -0.1972), (0.01305, 1.03, -0.1972), (0.008699, 1.03, -0.1972), (0.004349, 1.03, -0.1972), (6.307e-17, 1.03, -0.1972), (1.03, 1.03, -1.678e-07), (1.03, 1.03, 0.1968), (1.03, 1.03, -0.1972)], [], [(107, 106, 479, 480), (3, 2, 375, 376), (316, 315, 688, 689), (212, 211, 584, 585), (108, 107, 480, 481), (4, 3, 376, 377), (317, 316, 689, 690), (213, 212, 585, 586), (109, 108, 481, 482), (5, 4, 377, 378), (318, 317, 690, 691), (214, 213, 586, 587), (110, 109, 482, 483), (6, 5, 378, 379), (319, 318, 691, 692), (215, 214, 587, 588), (111, 110, 483, 484), (7, 6, 379, 380), (320, 319, 692, 693), (216, 215, 588, 589), (112, 111, 484, 485), (8, 7, 380, 381), (321, 320, 693, 694), (217, 216, 589, 590), (113, 112, 485, 486), (9, 8, 381, 382), (322, 321, 694, 695), (218, 217, 590, 591), (114, 113, 486, 487), (10, 9, 382, 383), (323, 322, 695, 696), (219, 218, 591, 592), (115, 114, 487, 488), (11, 10, 383, 384), (324, 323, 696, 697), (220, 219, 592, 593), (116, 115, 488, 489), (12, 11, 384, 385), (325, 324, 697, 698), (221, 220, 593, 594), (117, 116, 489, 490), (13, 12, 385, 386), (326, 325, 698, 699), (222, 221, 594, 595), (118, 117, 490, 491), (14, 13, 386, 387), (327, 326, 699, 700), (223, 222, 595, 596), (119, 118, 491, 492), (15, 14, 387, 388), (328, 327, 700, 701), (224, 223, 596, 597), (120, 119, 492, 493), (16, 15, 388, 389), (329, 328, 701, 702), (225, 224, 597, 598), (121, 120, 493, 494), (17, 16, 389, 390), (330, 329, 702, 703), (226, 225, 598, 599), (122, 121, 494, 495), (18, 17, 390, 391), (331, 330, 703, 704), (227, 226, 599, 600), (123, 122, 495, 496), (19, 18, 391, 392), (332, 331, 704, 705), (228, 227, 600, 601), (124, 123, 496, 497), (20, 19, 392, 393), (333, 332, 705, 706), (229, 228, 601, 602), (125, 124, 497, 498), (21, 20, 393, 394), (334, 333, 706, 707), (230, 229, 602, 603), (126, 125, 498, 499), (22, 21, 394, 395), (335, 334, 707, 708), (231, 230, 603, 604), (127, 126, 499, 500), (23, 22, 395, 396), (336, 335, 708, 709), (232, 231, 604, 605), (128, 127, 500, 501), (24, 23, 396, 397), (337, 336, 709, 710), (233, 232, 605, 606), (129, 128, 501, 502), (25, 24, 397, 398), (338, 337, 710, 711), (234, 233, 606, 607), (130, 129, 502, 503), (26, 25, 398, 399), (339, 338, 711, 712), (235, 234, 607, 608), (131, 130, 503, 504), (27, 26, 399, 400), (340, 339, 712, 713), (236, 235, 608, 609), (132, 131, 504, 505), (28, 27, 400, 401), (341, 340, 713, 714), (237, 236, 609, 610), (133, 132, 505, 506), (29, 28, 401, 402), (342, 341, 714, 715), (238, 237, 610, 611), (134, 133, 506, 507), (30, 29, 402, 403), (343, 342, 715, 716), (239, 238, 611, 612), (135, 134, 507, 508), (31, 30, 403, 404), (344, 343, 716, 717), (240, 239, 612, 613), (136, 135, 508, 509), (32, 31, 404, 405), (345, 344, 717, 718), (241, 240, 613, 614), (137, 136, 509, 510), (33, 32, 405, 406), (346, 345, 718, 719), (242, 241, 614, 615), (138, 137, 510, 511), (34, 33, 406, 407), (347, 346, 719, 720), (243, 242, 615, 616), (139, 138, 511, 512), (35, 34, 407, 408), (348, 347, 720, 721), (244, 243, 616, 617), (140, 139, 512, 513), (36, 35, 408, 409), (349, 348, 721, 722), (245, 244, 617, 618), (141, 140, 513, 514), (37, 36, 409, 410), (350, 349, 722, 723), (246, 245, 618, 619), (142, 141, 514, 515), (38, 37, 410, 411), (351, 350, 723, 724), (247, 246, 619, 620), (143, 142, 515, 516), (39, 38, 411, 412), (352, 351, 724, 725), (248, 247, 620, 621), (144, 143, 516, 517), (40, 39, 412, 413), (353, 352, 725, 726), (249, 248, 621, 622), (145, 144, 517, 518), (41, 40, 413, 414), (354, 353, 726, 727), (250, 249, 622, 623), (146, 145, 518, 519), (42, 41, 414, 415), (355, 354, 727, 728), (251, 250, 623, 624), (147, 146, 519, 520), (43, 42, 415, 416), (356, 355, 728, 729), (252, 251, 624, 625), (148, 147, 520, 521), (44, 43, 416, 417), (357, 356, 729, 730), (253, 252, 625, 626), (149, 148, 521, 522), (45, 44, 417, 418), (358, 357, 730, 731), (254, 253, 626, 627), (150, 149, 522, 523), (46, 45, 418, 419), (359, 358, 731, 732), (255, 254, 627, 628), (151, 150, 523, 524), (47, 46, 419, 420), (360, 359, 732, 733), (256, 255, 628, 629), (152, 151, 524, 525), (48, 47, 420, 421), (361, 360, 733, 734), (257, 256, 629, 630), (153, 152, 525, 526), (49, 48, 421, 422), (362, 361, 734, 735), (258, 257, 630, 631), (154, 153, 526, 527), (50, 49, 422, 423), (363, 362, 735, 736), (259, 258, 631, 632), (155, 154, 527, 528), (51, 50, 423, 424), (364, 363, 736, 737), (260, 259, 632, 633), (156, 155, 528, 529), (52, 51, 424, 425), (365, 364, 737, 738), (261, 260, 633, 634), (157, 156, 529, 530), (53, 52, 425, 426), (366, 365, 738, 739), (262, 261, 634, 635), (158, 157, 530, 531), (54, 53, 426, 427), (367, 366, 739, 740), (263, 262, 635, 636), (159, 158, 531, 532), (55, 54, 427, 428), (368, 367, 740, 741), (264, 263, 636, 637), (160, 159, 532, 533), (56, 55, 428, 429), (369, 368, 741, 742), (265, 264, 637, 638), (161, 160, 533, 534), (57, 56, 429, 430), (370, 369, 742, 743), (266, 265, 638, 639), (162, 161, 534, 535), (58, 57, 430, 431), (371, 370, 743, 744), (267, 266, 639, 640), (163, 162, 535, 536), (59, 58, 431, 432), (372, 371, 744, 745), (268, 267, 640, 641), (164, 163, 536, 537), (60, 59, 432, 433), (269, 268, 641, 642), (165, 164, 537, 538), (61, 60, 433, 434), (270, 269, 642, 643), (166, 165, 538, 539), (62, 61, 434, 435), (271, 270, 643, 644), (167, 166, 539, 540), (63, 62, 435, 436), (272, 271, 644, 645), (168, 167, 540, 541), (64, 63, 436, 437), (273, 272, 645, 646), (169, 168, 541, 542), (65, 64, 437, 438), (274, 273, 646, 647), (170, 169, 542, 543), (66, 65, 438, 439), (275, 274, 647, 648), (171, 170, 543, 544), (67, 66, 439, 440), (276, 275, 648, 649), (172, 171, 544, 545), (68, 67, 440, 441), (277, 276, 649, 650), (173, 172, 545, 546), (69, 68, 441, 442), (278, 277, 650, 651), (174, 173, 546, 547), (70, 69, 442, 443), (279, 278, 651, 652), (175, 174, 547, 548), (71, 70, 443, 444), (280, 279, 652, 653), (176, 175, 548, 549), (72, 71, 444, 445), (281, 280, 653, 654), (177, 176, 549, 550), (73, 72, 445, 446), (282, 281, 654, 655), (178, 177, 550, 551), (74, 73, 446, 447), (283, 282, 655, 656), (179, 178, 551, 552), (75, 74, 447, 448), (284, 283, 656, 657), (180, 179, 552, 553), (76, 75, 448, 449), (285, 284, 657, 658), (181, 180, 553, 554), (77, 76, 449, 450), (286, 285, 658, 659), (182, 181, 554, 555), (78, 77, 450, 451), (287, 286, 659, 660), (183, 182, 555, 556), (79, 78, 451, 452), (288, 287, 660, 661), (184, 183, 556, 557), (80, 79, 452, 453), (289, 288, 661, 662), (185, 184, 557, 558), (81, 80, 453, 454), (290, 289, 662, 663), (186, 185, 558, 559), (82, 81, 454, 455), (291, 290, 663, 664), (187, 186, 559, 560), (83, 82, 455, 456), (292, 291, 664, 665), (188, 187, 560, 561), (84, 83, 456, 457), (293, 292, 665, 666), (189, 188, 561, 562), (85, 84, 457, 458), (294, 293, 666, 667), (190, 189, 562, 563), (86, 85, 458, 459), (295, 294, 667, 668), (191, 190, 563, 564), (87, 86, 459, 460), (296, 295, 668, 669), (192, 191, 564, 565), (88, 87, 460, 461), (297, 296, 669, 670), (193, 192, 565, 566), (89, 88, 461, 462), (298, 297, 670, 671), (194, 193, 566, 567), (90, 89, 462, 463), (299, 298, 671, 672), (195, 194, 567, 568), (91, 90, 463, 464), (300, 299, 672, 673), (196, 195, 568, 569), (92, 91, 464, 465), (301, 300, 673, 674), (197, 196, 569, 570), (93, 92, 465, 466), (302, 301, 674, 675), (198, 197, 570, 571), (94, 93, 466, 467), (303, 302, 675, 676), (199, 198, 571, 572), (95, 94, 467, 468), (304, 303, 676, 677), (200, 199, 572, 573), (96, 95, 468, 469), (305, 304, 677, 678), (201, 200, 573, 574), (97, 96, 469, 470), (306, 305, 678, 679), (202, 201, 574, 575), (98, 97, 470, 471), (307, 306, 679, 680), (203, 202, 575, 576), (99, 98, 471, 472), (308, 307, 680, 681), (204, 203, 576, 577), (100, 99, 472, 473), (309, 308, 681, 682), (205, 204, 577, 578), (101, 100, 473, 474), (310, 309, 682, 683), (206, 205, 578, 579), (102, 101, 474, 475), (311, 310, 683, 684), (207, 206, 579, 580), (103, 102, 475, 476), (312, 311, 684, 685), (208, 207, 580, 581), (104, 103, 476, 477), (313, 312, 685, 686), (209, 208, 581, 582), (105, 104, 477, 478), (1, 0, 373, 374), (314, 313, 686, 687), (210, 209, 582, 583), (106, 105, 478, 479), (2, 1, 374, 375), (315, 314, 687, 688), (211, 210, 583, 584), (150, 151, 897, 896), (46, 47, 793, 792), (359, 360, 1106, 1105), (255, 256, 1002, 1001), (151, 152, 898, 897), (47, 48, 794, 793), (360, 361, 1107, 1106), (256, 257, 1003, 1002), (152, 153, 899, 898), (48, 49, 795, 794), (361, 362, 1108, 1107), (257, 258, 1004, 1003), (153, 154, 900, 899), (49, 50, 796, 795), (362, 363, 1109, 1108), (258, 259, 1005, 1004), (154, 155, 901, 900), (50, 51, 797, 796), (363, 364, 1110, 1109), (259, 260, 1006, 1005), (155, 156, 902, 901), (51, 52, 798, 797), (364, 365, 1111, 1110), (260, 261, 1007, 1006), (156, 157, 903, 902), (52, 53, 799, 798), (365, 366, 1112, 1111), (261, 262, 1008, 1007), (157, 158, 904, 903), (53, 54, 800, 799), (366, 367, 1113, 1112), (262, 263, 1009, 1008), (158, 159, 905, 904), (54, 55, 801, 800), (367, 368, 1114, 1113), (263, 264, 1010, 1009), (159, 160, 906, 905), (55, 56, 802, 801), (368, 369, 1115, 1114), (264, 265, 1011, 1010), (160, 161, 907, 906), (56, 57, 803, 802), (369, 370, 1116, 1115), (265, 266, 1012, 1011), (161, 162, 908, 907), (57, 58, 804, 803), (370, 371, 1117, 1116), (266, 267, 1013, 1012), (162, 163, 909, 908), (58, 59, 805, 804), (371, 372, 1118, 1117), (267, 268, 1014, 1013), (163, 164, 910, 909), (59, 60, 806, 805), (268, 269, 1015, 1014), (164, 165, 911, 910), (60, 61, 807, 806), (269, 270, 1016, 1015), (165, 166, 912, 911), (61, 62, 808, 807), (270, 271, 1017, 1016), (166, 167, 913, 912), (62, 63, 809, 808), (271, 272, 1018, 1017), (167, 168, 914, 913), (63, 64, 810, 809), (272, 273, 1019, 1018), (168, 169, 915, 914), (64, 65, 811, 810), (273, 274, 1020, 1019), (169, 170, 916, 915), (65, 66, 812, 811), (274, 275, 1021, 1020), (170, 171, 917, 916), (66, 67, 813, 812), (275, 276, 1022, 1021), (171, 172, 918, 917), (67, 68, 814, 813), (276, 277, 1023, 1022), (172, 173, 919, 918), (68, 69, 815, 814), (277, 278, 1024, 1023), (173, 174, 920, 919), (69, 70, 816, 815), (278, 279, 1025, 1024), (174, 175, 921, 920), (70, 71, 817, 816), (279, 280, 1026, 1025), (175, 176, 922, 921), (71, 72, 818, 817), (280, 281, 1027, 1026), (176, 177, 923, 922), (72, 73, 819, 818), (281, 282, 1028, 1027), (177, 178, 924, 923), (73, 74, 820, 819), (282, 283, 1029, 1028), (178, 179, 925, 924), (74, 75, 821, 820), (283, 284, 1030, 1029), (179, 180, 926, 925), (75, 76, 822, 821), (284, 285, 1031, 1030), (180, 181, 927, 926), (76, 77, 823, 822), (285, 286, 1032, 1031), (181, 182, 928, 927), (77, 78, 824, 823), (286, 287, 1033, 1032), (182, 183, 929, 928), (78, 79, 825, 824), (287, 288, 1034, 1033), (183, 184, 930, 929), (79, 80, 826, 825), (288, 289, 1035, 1034), (184, 185, 931, 930), (80, 81, 827, 826), (289, 290, 1036, 1035), (185, 186, 932, 931), (81, 82, 828, 827), (290, 291, 1037, 1036), (186, 187, 933, 932), (82, 83, 829, 828), (291, 292, 1038, 1037), (187, 188, 934, 933), (83, 84, 830, 829), (292, 293, 1039, 1038), (188, 189, 935, 934), (84, 85, 831, 830), (293, 294, 1040, 1039), (189, 190, 936, 935), (85, 86, 832, 831), (294, 295, 1041, 1040), (190, 191, 937, 936), (86, 87, 833, 832), (295, 296, 1042, 1041), (191, 192, 938, 937), (87, 88, 834, 833), (296, 297, 1043, 1042), (192, 193, 939, 938), (88, 89, 835, 834), (297, 298, 1044, 1043), (193, 194, 940, 939), (89, 90, 836, 835), (298, 299, 1045, 1044), (194, 195, 941, 940), (90, 91, 837, 836), (299, 300, 1046, 1045), (195, 196, 942, 941), (91, 92, 838, 837), (300, 301, 1047, 1046), (196, 197, 943, 942), (92, 93, 839, 838), (301, 302, 1048, 1047), (197, 198, 944, 943), (93, 94, 840, 839), (302, 303, 1049, 1048), (198, 199, 945, 944), (94, 95, 841, 840), (303, 304, 1050, 1049), (199, 200, 946, 945), (95, 96, 842, 841), (304, 305, 1051, 1050), (200, 201, 947, 946), (96, 97, 843, 842), (305, 306, 1052, 1051), (201, 202, 948, 947), (97, 98, 844, 843), (306, 307, 1053, 1052), (202, 203, 949, 948), (98, 99, 845, 844), (307, 308, 1054, 1053), (203, 204, 950, 949), (99, 100, 846, 845), (308, 309, 1055, 1054), (204, 205, 951, 950), (100, 101, 847, 846), (309, 310, 1056, 1055), (205, 206, 952, 951), (101, 102, 848, 847), (310, 311, 1057, 1056), (206, 207, 953, 952), (102, 103, 849, 848), (311, 312, 1058, 1057), (207, 208, 954, 953), (103, 104, 850, 849), (312, 313, 1059, 1058), (208, 209, 955, 954), (104, 105, 851, 850), (0, 1, 747, 746), (313, 314, 1060, 1059), (209, 210, 956, 955), (105, 106, 852, 851), (1, 2, 748, 747), (314, 315, 1061, 1060), (210, 211, 957, 956), (106, 107, 853, 852), (2, 3, 749, 748), (315, 316, 1062, 1061), (211, 212, 958, 957), (107, 108, 854, 853), (3, 4, 750, 749), (316, 317, 1063, 1062), (212, 213, 959, 958), (108, 109, 855, 854), (4, 5, 751, 750), (317, 318, 1064, 1063), (213, 214, 960, 959), (109, 110, 856, 855), (5, 6, 752, 751), (318, 319, 1065, 1064), (214, 215, 961, 960), (110, 111, 857, 856), (6, 7, 753, 752), (319, 320, 1066, 1065), (215, 216, 962, 961), (111, 112, 858, 857), (7, 8, 754, 753), (320, 321, 1067, 1066), (216, 217, 963, 962), (112, 113, 859, 858), (8, 9, 755, 754), (321, 322, 1068, 1067), (217, 218, 964, 963), (113, 114, 860, 859), (9, 10, 756, 755), (322, 323, 1069, 1068), (218, 219, 965, 964), (114, 115, 861, 860), (10, 11, 757, 756), (323, 324, 1070, 1069), (219, 220, 966, 965), (115, 116, 862, 861), (11, 12, 758, 757), (324, 325, 1071, 1070), (220, 221, 967, 966), (116, 117, 863, 862), (12, 13, 759, 758), (325, 326, 1072, 1071), (221, 222, 968, 967), (117, 118, 864, 863), (13, 14, 760, 759), (326, 327, 1073, 1072), (222, 223, 969, 968), (118, 119, 865, 864), (14, 15, 761, 760), (327, 328, 1074, 1073), (223, 224, 970, 969), (119, 120, 866, 865), (15, 16, 762, 761), (328, 329, 1075, 1074), (224, 225, 971, 970), (120, 121, 867, 866), (16, 17, 763, 762), (329, 330, 1076, 1075), (225, 226, 972, 971), (121, 122, 868, 867), (17, 18, 764, 763), (330, 331, 1077, 1076), (226, 227, 973, 972), (122, 123, 869, 868), (18, 19, 765, 764), (331, 332, 1078, 1077), (227, 228, 974, 973), (123, 124, 870, 869), (19, 20, 766, 765), (332, 333, 1079, 1078), (228, 229, 975, 974), (124, 125, 871, 870), (20, 21, 767, 766), (333, 334, 1080, 1079), (229, 230, 976, 975), (125, 126, 872, 871), (21, 22, 768, 767), (334, 335, 1081, 1080), (230, 231, 977, 976), (126, 127, 873, 872), (22, 23, 769, 768), (335, 336, 1082, 1081), (231, 232, 978, 977), (127, 128, 874, 873), (23, 24, 770, 769), (336, 337, 1083, 1082), (232, 233, 979, 978), (128, 129, 875, 874), (24, 25, 771, 770), (337, 338, 1084, 1083), (233, 234, 980, 979), (129, 130, 876, 875), (25, 26, 772, 771), (338, 339, 1085, 1084), (234, 235, 981, 980), (130, 131, 877, 876), (26, 27, 773, 772), (339, 340, 1086, 1085), (235, 236, 982, 981), (131, 132, 878, 877), (27, 28, 774, 773), (340, 341, 1087, 1086), (236, 237, 983, 982), (132, 133, 879, 878), (28, 29, 775, 774), (341, 342, 1088, 1087), (237, 238, 984, 983), (133, 134, 880, 879), (29, 30, 776, 775), (342, 343, 1089, 1088), (238, 239, 985, 984), (134, 135, 881, 880), (30, 31, 777, 776), (343, 344, 1090, 1089), (239, 240, 986, 985), (135, 136, 882, 881), (31, 32, 778, 777), (344, 345, 1091, 1090), (240, 241, 987, 986), (136, 137, 883, 882), (32, 33, 779, 778), (345, 346, 1092, 1091), (241, 242, 988, 987), (137, 138, 884, 883), (33, 34, 780, 779), (346, 347, 1093, 1092), (242, 243, 989, 988), (138, 139, 885, 884), (34, 35, 781, 780), (347, 348, 1094, 1093), (243, 244, 990, 989), (139, 140, 886, 885), (35, 36, 782, 781), (348, 349, 1095, 1094), (244, 245, 991, 990), (140, 141, 887, 886), (36, 37, 783, 782), (349, 350, 1096, 1095), (245, 246, 992, 991), (141, 142, 888, 887), (37, 38, 784, 783), (350, 351, 1097, 1096), (246, 247, 993, 992), (142, 143, 889, 888), (38, 39, 785, 784), (351, 352, 1098, 1097), (247, 248, 994, 993), (143, 144, 890, 889), (39, 40, 786, 785), (352, 353, 1099, 1098), (248, 249, 995, 994), (144, 145, 891, 890), (40, 41, 787, 786), (353, 354, 1100, 1099), (249, 250, 996, 995), (145, 146, 892, 891), (41, 42, 788, 787), (354, 355, 1101, 1100), (250, 251, 997, 996), (146, 147, 893, 892), (42, 43, 789, 788), (355, 356, 1102, 1101), (251, 252, 998, 997), (147, 148, 894, 893), (43, 44, 790, 789), (356, 357, 1103, 1102), (252, 253, 999, 998), (148, 149, 895, 894), (44, 45, 791, 790), (357, 358, 1104, 1103), (253, 254, 1000, 999), (149, 150, 896, 895), (45, 46, 792, 791), (358, 359, 1105, 1104), (254, 255, 1001, 1000), (0, 746, 1121, 1119), (373, 0, 1119, 1120), (1118, 372, 1119, 1121), (372, 745, 1120, 1119), (373, 1120, 745, 744, 743, 742, 741, 740, 739, 738, 737, 736, 735, 734, 733, 732, 731, 730, 729, 728, 727, 726, 725, 724, 723, 722, 721, 720, 719, 718, 717, 716, 715, 714, 713, 712, 711, 710, 709, 708, 707, 706, 705, 704, 703, 702, 701, 700, 699, 698, 697, 696, 695, 694, 693, 692, 691, 690, 689, 688, 687, 686, 685, 684, 683, 682, 681, 680, 679, 678, 677, 676, 675, 674, 673, 672, 671, 670, 669, 668, 667, 666, 665, 664, 663, 662, 661, 660, 659, 658, 657, 656, 655, 654, 653, 652, 651, 650, 649, 648, 647, 646, 645, 644, 643, 642, 641, 640, 639, 638, 637, 636, 635, 634, 633, 632, 631, 630, 629, 628, 627, 626, 625, 624, 623, 622, 621, 620, 619, 618, 617, 616, 615, 614, 613, 612, 611, 610, 609, 608, 607, 606, 605, 604, 603, 602, 601, 600, 599, 598, 597, 596, 595, 594, 593, 592, 591, 590, 589, 588, 587, 586, 585, 584, 583, 582, 581, 580, 579, 578, 577, 576, 575, 574, 573, 572, 571, 570, 569, 568, 567, 566, 565, 564, 563, 562, 561, 560, 559, 558, 557, 556, 555, 554, 553, 552, 551, 550, 549, 548, 547, 546, 545, 544, 543, 542, 541, 540, 539, 538, 537, 536, 535, 534, 533, 532, 531, 530, 529, 528, 527, 526, 525, 524, 523, 522, 521, 520, 519, 518, 517, 516, 515, 514, 513, 512, 511, 510, 509, 508, 507, 506, 505, 504, 503, 502, 501, 500, 499, 498, 497, 496, 495, 494, 493, 492, 491, 490, 489, 488, 487, 486, 485, 484, 483, 482, 481, 480, 479, 478, 477, 476, 475, 474, 473, 472, 471, 470, 469, 468, 467, 466, 465, 464, 463, 462, 461, 460, 459, 458, 457, 456, 455, 454, 453, 452, 451, 450, 449, 448, 447, 446, 445, 444, 443, 442, 441, 440, 439, 438, 437, 436, 435, 434, 433, 432, 431, 430, 429, 428, 427, 426, 425, 424, 423, 422, 421, 420, 419, 418, 417, 416, 415, 414, 413, 412, 411, 410, 409, 408, 407, 406, 405, 404, 403, 402, 401, 400, 399, 398, 397, 396, 395, 394, 393, 392, 391, 390, 389, 388, 387, 386, 385, 384, 383, 382, 381, 380, 379, 378, 377, 376, 375, 374), (746, 747, 748, 749, 750, 751, 752, 753, 754, 755, 756, 757, 758, 759, 760, 761, 762, 763, 764, 765, 766, 767, 768, 769, 770, 771, 772, 773, 774, 775, 776, 777, 778, 779, 780, 781, 782, 783, 784, 785, 786, 787, 788, 789, 790, 791, 792, 793, 794, 795, 796, 797, 798, 799, 800, 801, 802, 803, 804, 805, 806, 807, 808, 809, 810, 811, 812, 813, 814, 815, 816, 817, 818, 819, 820, 821, 822, 823, 824, 825, 826, 827, 828, 829, 830, 831, 832, 833, 834, 835, 836, 837, 838, 839, 840, 841, 842, 843, 844, 845, 846, 847, 848, 849, 850, 851, 852, 853, 854, 855, 856, 857, 858, 859, 860, 861, 862, 863, 864, 865, 866, 867, 868, 869, 870, 871, 872, 873, 874, 875, 876, 877, 878, 879, 880, 881, 882, 883, 884, 885, 886, 887, 888, 889, 890, 891, 892, 893, 894, 895, 896, 897, 898, 899, 900, 901, 902, 903, 904, 905, 906, 907, 908, 909, 910, 911, 912, 913, 914, 915, 916, 917, 918, 919, 920, 921, 922, 923, 924, 925, 926, 927, 928, 929, 930, 931, 932, 933, 934, 935, 936, 937, 938, 939, 940, 941, 942, 943, 944, 945, 946, 947, 948, 949, 950, 951, 952, 953, 954, 955, 956, 957, 958, 959, 960, 961, 962, 963, 964, 965, 966, 967, 968, 969, 970, 971, 972, 973, 974, 975, 976, 977, 978, 979, 980, 981, 982, 983, 984, 985, 986, 987, 988, 989, 990, 991, 992, 993, 994, 995, 996, 997, 998, 999, 1000, 1001, 1002, 1003, 1004, 1005, 1006, 1007, 1008, 1009, 1010, 1011, 1012, 1013, 1014, 1015, 1016, 1017, 1018, 1019, 1020, 1021, 1022, 1023, 1024, 1025, 1026, 1027, 1028, 1029, 1030, 1031, 1032, 1033, 1034, 1035, 1036, 1037, 1038, 1039, 1040, 1041, 1042, 1043, 1044, 1045, 1046, 1047, 1048, 1049, 1050, 1051, 1052, 1053, 1054, 1055, 1056, 1057, 1058, 1059, 1060, 1061, 1062, 1063, 1064, 1065, 1066, 1067, 1068, 1069, 1070, 1071, 1072, 1073, 1074, 1075, 1076, 1077, 1078, 1079, 1080, 1081, 1082, 1083, 1084, 1085, 1086, 1087, 1088, 1089, 1090, 1091, 1092, 1093, 1094, 1095, 1096, 1097, 1098, 1099, 1100, 1101, 1102, 1103, 1104, 1105, 1106, 1107, 1108, 1109, 1110, 1111, 1112, 1113, 1114, 1115, 1116, 1117, 1118, 1121)])
me_mesh.update()

# ---- objects
ob_verticalpole = bpy.data.objects.new('VerticalPole', me_cube)
ob_light = bpy.data.objects.new('Light', light_light)
ob_camera = bpy.data.objects.new('Camera', cam_camera)
ob_horizontalpole = bpy.data.objects.new('HorizontalPole', me_cube_002)
ob_platform = bpy.data.objects.new('Platform', me_cube_003)
ob_arc = bpy.data.objects.new('Arc', me_mesh)

# ---- transforms, parenting, visibility, modifiers, constraints
ob_verticalpole.location = (0.0, 0.0, 1.0)
ob_verticalpole.scale = (0.2, 0.2, 1.0)
ob_verticalpole.lock_rotations_4d = False
ob_verticalpole.empty_display_type = 'ARROWS'
ob_verticalpole.lineart.crease_threshold = 0.0
ob_light.location = (4.076, 1.005, 5.904)
ob_light.rotation_euler = (0.6503, 0.05522, 1.866)
ob_light.lock_rotations_4d = False
ob_light.empty_display_type = 'ARROWS'
ob_light.color = (0.0, 0.0, 0.0, 0.0)
ob_light.lineart.crease_threshold = 0.0
ob_camera.location = (7.359, -6.926, 4.958)
ob_camera.rotation_euler = (1.109, 0.0, 0.8149)
ob_camera.lock_rotations_4d = False
ob_camera.empty_display_type = 'ARROWS'
ob_camera.color = (0.0, 0.0, 0.0, 0.0)
ob_camera.display_type = 'WIRE'
ob_camera.lineart.crease_threshold = 0.0
ob_horizontalpole.location = (-0.8, 0.0, 1.8)
ob_horizontalpole.rotation_euler = (0.0, 1.571, 0.0)
ob_horizontalpole.scale = (-0.2, 0.2, 1.0)
ob_horizontalpole.lock_rotations_4d = False
ob_horizontalpole.empty_display_type = 'ARROWS'
ob_horizontalpole.lineart.crease_threshold = 0.0
ob_platform.location = (-1.05, 0.0, 2.03)
ob_platform.scale = (1.25, 1.25, 0.03)
ob_arc.location = (-1.23, 0.0, 0.57)
ob_arc.rotation_euler = (1.571, -0.0, 0.0)
_m = ob_arc.modifiers.new('Auto Smooth', 'NODES')
_m.node_group = ng_auto_smooth
_gi = [s.identifier for s in ng_auto_smooth.interface.items_tree if s.item_type == 'SOCKET' and s.in_out == 'INPUT']
_m[_gi[1]] = 3.142  # Angle

# ---- collection membership
col_collection.objects.link(ob_verticalpole)
col_collection.objects.link(ob_light)
col_collection.objects.link(ob_camera)
col_collection.objects.link(ob_horizontalpole)
col_collection.objects.link(ob_platform)
col_collection.objects.link(ob_arc)

# ---- scene / render settings (as saved in the file)
scene.camera = ob_camera
scene.frame_start = 1; scene.frame_end = 250; scene.frame_set(1)
scene.render.engine = 'BLENDER_EEVEE_NEXT'
scene.cycles.sampling_pattern = 'TABULATED_SOBOL'
scene.cycles.use_light_tree = False
scene.view_settings.view_transform = 'Filmic'
bpy.context.view_layer.update()
